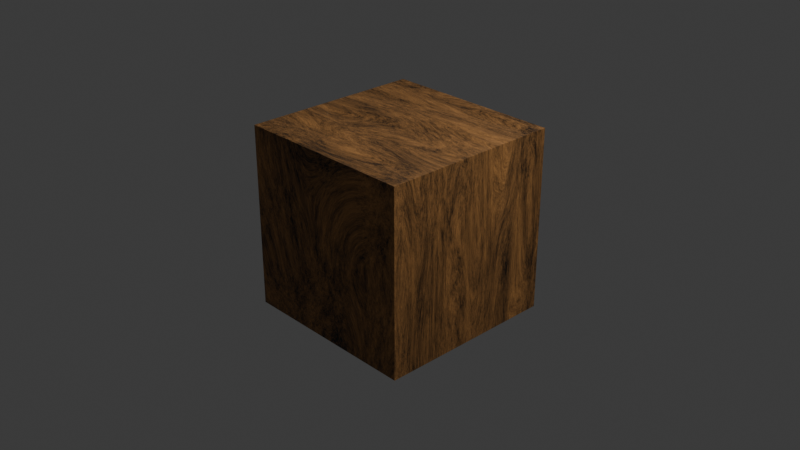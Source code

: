# Source: wood.blend  (saved by Blender 5.2.45; exported with 4.5.12 LTS)
import bpy
from mathutils import Matrix  # noqa: F401  (used for matrix-valued properties, if any)

bpy.ops.wm.read_factory_settings(use_empty=True)
scene = bpy.context.scene
scene.name = 'Scene'

# ---- collections
col_collection = bpy.data.collections.new('Collection'); scene.collection.children.link(col_collection)

# ---- materials (node trees are filled in below, after node groups)
mat_wood = bpy.data.materials.new('Wood')
mat_wood.displacement_method = 'BOTH'

# ---- material node trees
mat_wood.use_nodes = True; mat_wood.node_tree.nodes.clear()
_N = mat_wood.node_tree.nodes; _L = mat_wood.node_tree.links
n0 = _N.new('ShaderNodeBsdfPrincipled'); n0.name = 'Principled BSDF'; n0.location = (-194, 112)
n0.inputs[2].default_value = 0.6
n0.inputs[10].default_value = 0.005
n1 = _N.new('ShaderNodeOutputMaterial'); n1.name = 'Material Output'; n1.location = (318, 100)
n2 = _N.new('ShaderNodeValToRGB'); n2.name = 'Color Ramp'; n2.location = (-527, 94)
while len(n2.color_ramp.elements) > 1: n2.color_ramp.elements.remove(n2.color_ramp.elements[-1])
n2.color_ramp.elements[0].position = 0.39; n2.color_ramp.elements[0].color = (0.0, 0.0, 0.0, 1.0)
_e = n2.color_ramp.elements.new(0.623); _e.color = (0.5686, 0.266, 0.08068, 1.0)
n3 = _N.new('ShaderNodeTexNoise'); n3.name = 'Noise Texture'; n3.location = (-727, 94)
n3.width = 160
n3.inputs[2].default_value = 1.0
n3.inputs[3].default_value = 8.0
n3.inputs[4].default_value = 1.0
n3.inputs[8].default_value = 1.1
n4 = _N.new('ShaderNodeMapping'); n4.name = 'Mapping'; n4.location = (-921, 97)
n4.inputs[3].default_value = (1.5, 6.0, 1.0)
n5 = _N.new('ShaderNodeTexCoord'); n5.name = 'Texture Coordinate'; n5.location = (-1138, 100)
n6 = _N.new('ShaderNodeBump'); n6.name = 'Bump'; n6.location = (-421, -168)
n6.inputs[0].default_value = 0.01
n7 = _N.new('ShaderNodeValToRGB'); n7.name = 'Color Ramp.001'; n7.location = (-700, -274)
while len(n7.color_ramp.elements) > 1: n7.color_ramp.elements.remove(n7.color_ramp.elements[-1])
n7.color_ramp.elements[0].position = 0.0; n7.color_ramp.elements[0].color = (0.0, 0.0, 0.0, 1.0)
_e = n7.color_ramp.elements.new(1.0); _e.color = (1.0, 1.0, 1.0, 1.0)
n8 = _N.new('ShaderNodeDisplacement'); n8.name = 'Displacement'; n8.location = (183, -126)
n8.inputs[2].default_value = 0.02
n9 = _N.new('ShaderNodeValToRGB'); n9.name = 'Color Ramp.002'; n9.location = (-164, -339)
while len(n9.color_ramp.elements) > 1: n9.color_ramp.elements.remove(n9.color_ramp.elements[-1])
n9.color_ramp.elements[0].position = 0.0; n9.color_ramp.elements[0].color = (0.0, 0.0, 0.0, 1.0)
_e = n9.color_ramp.elements.new(1.0); _e.color = (1.0, 1.0, 1.0, 1.0)
_L.new(n0.outputs[0], n1.inputs[0])
_L.new(n2.outputs[0], n0.inputs[0])
_L.new(n3.outputs[0], n2.inputs[0])
_L.new(n4.outputs[0], n3.inputs[0])
_L.new(n5.outputs[0], n4.inputs[0])
_L.new(n6.outputs[0], n0.inputs[5])
_L.new(n7.outputs[0], n6.inputs[3])
_L.new(n3.outputs[0], n7.inputs[0])
_L.new(n8.outputs[0], n1.inputs[2])
_L.new(n9.outputs[0], n8.inputs[0])
_L.new(n3.outputs[0], n9.inputs[0])
n1.is_active_output = True

# ---- world
world_world = bpy.data.worlds.new('World'); scene.world = world_world
world_world.use_nodes = True; world_world.node_tree.nodes.clear()
_N = world_world.node_tree.nodes; _L = world_world.node_tree.links
n0 = _N.new('ShaderNodeOutputWorld'); n0.name = 'World Output'; n0.location = (200, 100)
n1 = _N.new('ShaderNodeBackground'); n1.name = 'Background'; n1.location = (-200, 100)
n1.inputs[0].default_value = (0.05088, 0.05088, 0.05088, 1.0)
_L.new(n1.outputs[0], n0.inputs[0])
n0.is_active_output = True
world_world.color = (0.05088, 0.05088, 0.05088)
world_world.sun_shadow_jitter_overblur = 0.0

# ---- cameras
cam_camera = bpy.data.cameras.new('Camera')
cam_camera.clip_end = 100.0
cam_camera.ortho_scale = 7.314

# ---- lights
light_light = bpy.data.lights.new('Light', 'POINT')
light_light.energy = 1000.0
light_light.shadow_soft_size = 0.1

# ---- meshes
me_cube = bpy.data.meshes.new('Cube')
me_cube.from_pydata([(1.0, 1.0, 1.0), (1.0, 1.0, -1.0), (1.0, -1.0, 1.0), (1.0, -1.0, -1.0), (-1.0, 1.0, 1.0), (-1.0, 1.0, -1.0), (-1.0, -1.0, 1.0), (-1.0, -1.0, -1.0)], [], [(0, 4, 6, 2), (3, 2, 6, 7), (7, 6, 4, 5), (5, 1, 3, 7), (1, 0, 2, 3), (5, 4, 0, 1)])
_uv = me_cube.uv_layers.new(name='UVMap')
_uv.uv.foreach_set('vector', [0.625, 0.5, 0.875, 0.5, 0.875, 0.75, 0.625, 0.75, 0.375, 0.75, 0.625, 0.75, 0.625, 1.0, 0.375, 1.0, 0.375, 0.0, 0.625, 0.0, 0.625, 0.25, 0.375, 0.25, 0.125, 0.5, 0.375, 0.5, 0.375, 0.75, 0.125, 0.75, 0.375, 0.5, 0.625, 0.5, 0.625, 0.75, 0.375, 0.75, 0.375, 0.25, 0.625, 0.25, 0.625, 0.5, 0.375, 0.5])
me_cube.materials.append(mat_wood)
me_cube.use_mirror_vertex_groups = False
me_cube.update()

# ---- objects
ob_cube = bpy.data.objects.new('Cube', me_cube)
ob_light = bpy.data.objects.new('Light', light_light)
ob_camera = bpy.data.objects.new('Camera', cam_camera)

# ---- transforms, parenting, visibility, modifiers, constraints
ob_cube.location = (0.0, 0.0, 0.0)
ob_cube.lock_rotations_4d = False
ob_cube.empty_display_type = 'ARROWS'
ob_cube.lineart.crease_threshold = 0.0
ob_light.location = (4.076, 1.005, 5.904)
ob_light.rotation_euler = (0.6503, 0.05522, 1.866)
ob_light.lock_rotations_4d = False
ob_light.empty_display_type = 'ARROWS'
ob_light.color = (0.0, 0.0, 0.0, 0.0)
ob_light.lineart.crease_threshold = 0.0
ob_camera.location = (7.359, -6.926, 4.958)
ob_camera.rotation_euler = (1.109, 0.0, 0.8149)
ob_camera.lock_rotations_4d = False
ob_camera.empty_display_type = 'ARROWS'
ob_camera.color = (0.0, 0.0, 0.0, 0.0)
ob_camera.display_type = 'WIRE'
ob_camera.lineart.crease_threshold = 0.0

# ---- collection membership
col_collection.objects.link(ob_cube)
col_collection.objects.link(ob_light)
col_collection.objects.link(ob_camera)

# ---- scene / render settings (as saved in the file)
scene.camera = ob_camera
scene.frame_start = 1; scene.frame_end = 250; scene.frame_set(1)
scene.render.engine = 'BLENDER_EEVEE_NEXT'
scene.render.bake_bias = 0.0
scene.render.bake_samples = 0
scene.render.compositor_device = 'GPU'
scene.eevee.use_volume_custom_range = False
scene.eevee.fast_gi_thickness_near = 0.1
scene.eevee.fast_gi_thickness_far = 0.0
scene.eevee.ray_tracing_options.screen_trace_thickness = 0.1
bpy.context.view_layer.update()
